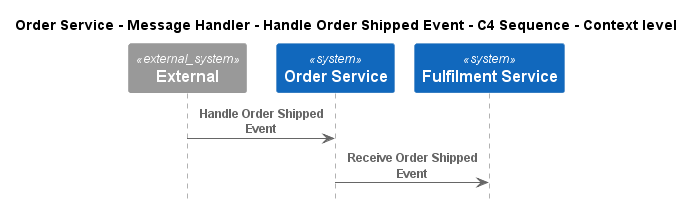

The diagram above was rendered by PlantUML. Its source (embedded in the PNG):
@startuml
!pragma layout smetana
!include ..\..\..\..\..\..\.c4s\C4_Sequence.puml

title Order Service - Message Handler - Handle Order Shipped Event - C4 Sequence - Context level

System_Ext(C4InterFlow.SoftwareSystems.ExternalSystem, "External", "")
System(ECommercePlatform.SoftwareSystems.OrderService, "Order Service", "")
System(ECommercePlatform.SoftwareSystems.FulfilmentService, "Fulfilment Service", "")

Rel(C4InterFlow.SoftwareSystems.ExternalSystem, ECommercePlatform.SoftwareSystems.OrderService, "Handle Order Shipped Event")
Rel(ECommercePlatform.SoftwareSystems.OrderService, ECommercePlatform.SoftwareSystems.FulfilmentService, "Receive Order Shipped Event")


@enduml